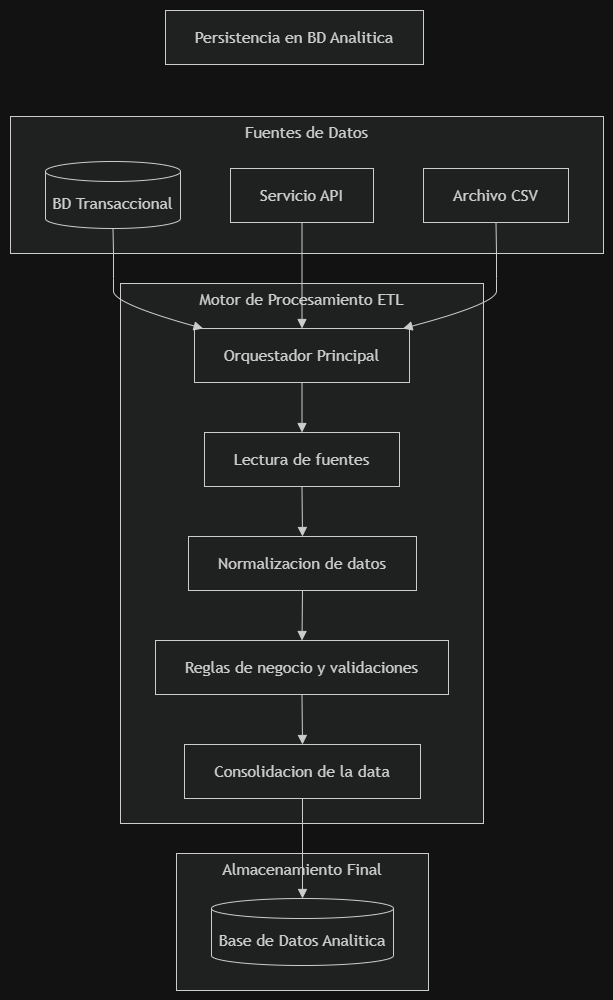

The diagram above was exported from draw.io. Its source (the exported page's mxGraphModel, read from the mxfile embedded in the PNG):
<mxGraphModel dx="1022" dy="1630" grid="1" gridSize="10" guides="1" tooltips="1" connect="1" arrows="1" fold="1" page="1" pageScale="1" pageWidth="850" pageHeight="1100" math="0" shadow="0">
  <root>
    <mxCell id="0" />
    <mxCell id="1" parent="0" />
    <UserObject label="" mermaidData="{&#10;  &quot;data&quot;: &quot;graph TD\n    %% Fuentes de datos\n    CSV[CSV]\n    API[API]\n    BD[BD Transaccional]\n\n    %% Proceso Central\n    WS[Worker Service]\n    Lectura[Lectura de fuentes]\n    Normalizacion[Normalizacion de datos]\n    Reglas[Reglas de negocio y validaciones]\n    Consol[Consolidacion]\n    Persistencia[Persistencia en BD Analitica]\n\n    %% Relaciones / Flechas\n    CSV --&gt; WS\n    API --&gt; WS\n    BD --&gt; WS\n    \n    WS --&gt; Lectura\n    Lectura --&gt; Normalizacion\n    Normalizacion --&gt; Reglas\n    Reglas --&gt; Consol\n    Consol --&gt; Persistencia\n&quot;,&#10;  &quot;config&quot;: null&#10;}" id="Lb9ojNoxyMnk7cDsAja1-1">
      <mxCell connectable="0" parent="1" style="group;transparentBounds=1;editIcon=1;lockedGroup=0;groupPadding=10;" vertex="1">
        <mxGeometry as="geometry" />
      </mxCell>
    </UserObject>
    <UserObject label="Persistencia en BD Analitica" mermaidId="n:Persistencia" mermaidBaseStyle="html=1;whiteSpace=wrap;strokeWidth=1;fillColor=light-dark(#ECECFF,#1f2020);strokeColor=light-dark(#9370DB,#cccccc);fontColor=light-dark(#333333,#cccccc);fontFamily=Trebuchet MS,Verdana,Arial,sans-serif;fontSize=16;" mermaidBaseValue="Persistencia en BD Analitica" id="Lb9ojNoxyMnk7cDsAja1-10">
      <mxCell parent="Lb9ojNoxyMnk7cDsAja1-1" style="html=1;whiteSpace=wrap;strokeWidth=1;fillColor=light-dark(#ECECFF,#1f2020);strokeColor=light-dark(#9370DB,#cccccc);fontColor=light-dark(#333333,#cccccc);fontFamily=Trebuchet MS,Verdana,Arial,sans-serif;fontSize=16;" vertex="1">
        <mxGeometry height="54" width="258" x="275" y="-360" as="geometry" />
      </mxCell>
    </UserObject>
    <UserObject label="" mermaidData="{&#10;  &quot;data&quot;: &quot;graph TD\n    subgraph Origenes [Fuentes de Datos]\n        CSV[Archivo CSV]\n        API[Servicio API]\n        BD[(BD Transaccional)]\n    end\n    \n    subgraph Motor [Motor de Procesamiento ETL]\n        WS[Orquestador Principal]\n        Lectura[Lectura de fuentes]\n        Normalizacion[Normalizacion de datos]\n        Reglas[Reglas de negocio y validaciones]\n        Consolidacion[Consolidacion de la data]\n    end\n    \n    subgraph Destino [Almacenamiento Final]\n        Persistencia[(Base de Datos Analitica)]\n    end\n    \n    %% Flujo Top-Down\n    CSV --&gt; WS\n    API --&gt; WS\n    BD --&gt; WS\n    \n    WS --&gt; Lectura\n    Lectura --&gt; Normalizacion\n    Normalizacion --&gt; Reglas\n    Reglas --&gt; Consolidacion\n    Consolidacion --&gt; Persistencia&quot;,&#10;  &quot;config&quot;: null&#10;}" id="Lb9ojNoxyMnk7cDsAja1-19">
      <mxCell connectable="0" parent="1" style="group;transparentBounds=1;editIcon=1;lockedGroup=0;groupPadding=10;" vertex="1">
        <mxGeometry as="geometry" />
      </mxCell>
    </UserObject>
    <UserObject label="Fuentes de Datos" mermaidId="n:Origenes" mermaidBaseStyle="html=1;whiteSpace=wrap;strokeWidth=1;verticalAlign=top;fillColor=light-dark(#ffffde,#1f2020);strokeColor=light-dark(#aaaa33,#cccccc);fontColor=light-dark(#333333,#cccccc);fontFamily=Trebuchet MS,Verdana,Arial,sans-serif;fontSize=16;" mermaidBaseValue="Fuentes de Datos" id="Lb9ojNoxyMnk7cDsAja1-20">
      <mxCell parent="Lb9ojNoxyMnk7cDsAja1-19" style="html=1;whiteSpace=wrap;strokeWidth=1;verticalAlign=top;fillColor=light-dark(#ffffde,#1f2020);strokeColor=light-dark(#aaaa33,#cccccc);fontColor=light-dark(#333333,#cccccc);fontFamily=Trebuchet MS,Verdana,Arial,sans-serif;fontSize=16;" vertex="1">
        <mxGeometry height="137" width="593" x="120" y="-254" as="geometry" />
      </mxCell>
    </UserObject>
    <UserObject label="Archivo CSV" mermaidId="n:CSV" mermaidBaseStyle="html=1;whiteSpace=wrap;strokeWidth=1;fillColor=light-dark(#ECECFF,#1f2020);strokeColor=light-dark(#9370DB,#cccccc);fontColor=light-dark(#333333,#cccccc);fontFamily=Trebuchet MS,Verdana,Arial,sans-serif;fontSize=16;" mermaidBaseValue="Archivo CSV" id="Lb9ojNoxyMnk7cDsAja1-21">
      <mxCell parent="Lb9ojNoxyMnk7cDsAja1-20" style="html=1;whiteSpace=wrap;strokeWidth=1;fillColor=light-dark(#ECECFF,#1f2020);strokeColor=light-dark(#9370DB,#cccccc);fontColor=light-dark(#333333,#cccccc);fontFamily=Trebuchet MS,Verdana,Arial,sans-serif;fontSize=16;" vertex="1">
        <mxGeometry height="54" width="145" x="413" y="52" as="geometry" />
      </mxCell>
    </UserObject>
    <UserObject label="Servicio API" mermaidId="n:API" mermaidBaseStyle="html=1;whiteSpace=wrap;strokeWidth=1;fillColor=light-dark(#ECECFF,#1f2020);strokeColor=light-dark(#9370DB,#cccccc);fontColor=light-dark(#333333,#cccccc);fontFamily=Trebuchet MS,Verdana,Arial,sans-serif;fontSize=16;" mermaidBaseValue="Servicio API" id="Lb9ojNoxyMnk7cDsAja1-22">
      <mxCell parent="Lb9ojNoxyMnk7cDsAja1-20" style="html=1;whiteSpace=wrap;strokeWidth=1;fillColor=light-dark(#ECECFF,#1f2020);strokeColor=light-dark(#9370DB,#cccccc);fontColor=light-dark(#333333,#cccccc);fontFamily=Trebuchet MS,Verdana,Arial,sans-serif;fontSize=16;" vertex="1">
        <mxGeometry height="54" width="143" x="220" y="52" as="geometry" />
      </mxCell>
    </UserObject>
    <UserObject label="BD Transaccional" mermaidId="n:BD" mermaidBaseStyle="html=1;shape=cylinder3;boundedLbl=1;backgroundOutline=1;size=10;strokeWidth=1;whiteSpace=wrap;fillColor=light-dark(#ECECFF,#1f2020);strokeColor=light-dark(#9370DB,#cccccc);fontColor=light-dark(#333333,#cccccc);fontFamily=Trebuchet MS,Verdana,Arial,sans-serif;fontSize=16;" mermaidBaseValue="BD Transaccional" id="Lb9ojNoxyMnk7cDsAja1-23">
      <mxCell parent="Lb9ojNoxyMnk7cDsAja1-20" style="html=1;shape=cylinder3;boundedLbl=1;backgroundOutline=1;size=10;strokeWidth=1;whiteSpace=wrap;fillColor=light-dark(#ECECFF,#1f2020);strokeColor=light-dark(#9370DB,#cccccc);fontColor=light-dark(#333333,#cccccc);fontFamily=Trebuchet MS,Verdana,Arial,sans-serif;fontSize=16;" vertex="1">
        <mxGeometry height="67" width="135" x="35" y="45" as="geometry" />
      </mxCell>
    </UserObject>
    <UserObject label="Motor de Procesamiento ETL" mermaidId="n:Motor" mermaidBaseStyle="html=1;whiteSpace=wrap;strokeWidth=1;verticalAlign=top;fillColor=light-dark(#ffffde,#1f2020);strokeColor=light-dark(#aaaa33,#cccccc);fontColor=light-dark(#333333,#cccccc);fontFamily=Trebuchet MS,Verdana,Arial,sans-serif;fontSize=16;" mermaidBaseValue="Motor de Procesamiento ETL" id="Lb9ojNoxyMnk7cDsAja1-24">
      <mxCell parent="Lb9ojNoxyMnk7cDsAja1-19" style="html=1;whiteSpace=wrap;strokeWidth=1;verticalAlign=top;fillColor=light-dark(#ffffde,#1f2020);strokeColor=light-dark(#aaaa33,#cccccc);fontColor=light-dark(#333333,#cccccc);fontFamily=Trebuchet MS,Verdana,Arial,sans-serif;fontSize=16;" vertex="1">
        <mxGeometry height="540" width="363" x="230" y="-87" as="geometry" />
      </mxCell>
    </UserObject>
    <UserObject label="Orquestador Principal" mermaidId="n:WS" mermaidBaseStyle="html=1;whiteSpace=wrap;strokeWidth=1;fillColor=light-dark(#ECECFF,#1f2020);strokeColor=light-dark(#9370DB,#cccccc);fontColor=light-dark(#333333,#cccccc);fontFamily=Trebuchet MS,Verdana,Arial,sans-serif;fontSize=16;" mermaidBaseValue="Orquestador Principal" id="Lb9ojNoxyMnk7cDsAja1-25">
      <mxCell parent="Lb9ojNoxyMnk7cDsAja1-24" style="html=1;whiteSpace=wrap;strokeWidth=1;fillColor=light-dark(#ECECFF,#1f2020);strokeColor=light-dark(#9370DB,#cccccc);fontColor=light-dark(#333333,#cccccc);fontFamily=Trebuchet MS,Verdana,Arial,sans-serif;fontSize=16;" vertex="1">
        <mxGeometry height="54" width="215" x="74" y="45" as="geometry" />
      </mxCell>
    </UserObject>
    <UserObject label="Lectura de fuentes" mermaidId="n:Lectura" mermaidBaseStyle="html=1;whiteSpace=wrap;strokeWidth=1;fillColor=light-dark(#ECECFF,#1f2020);strokeColor=light-dark(#9370DB,#cccccc);fontColor=light-dark(#333333,#cccccc);fontFamily=Trebuchet MS,Verdana,Arial,sans-serif;fontSize=16;" mermaidBaseValue="Lectura de fuentes" id="Lb9ojNoxyMnk7cDsAja1-26">
      <mxCell parent="Lb9ojNoxyMnk7cDsAja1-24" style="html=1;whiteSpace=wrap;strokeWidth=1;fillColor=light-dark(#ECECFF,#1f2020);strokeColor=light-dark(#9370DB,#cccccc);fontColor=light-dark(#333333,#cccccc);fontFamily=Trebuchet MS,Verdana,Arial,sans-serif;fontSize=16;" vertex="1">
        <mxGeometry height="54" width="195" x="84" y="149" as="geometry" />
      </mxCell>
    </UserObject>
    <UserObject label="Normalizacion de datos" mermaidId="n:Normalizacion" mermaidBaseStyle="html=1;whiteSpace=wrap;strokeWidth=1;fillColor=light-dark(#ECECFF,#1f2020);strokeColor=light-dark(#9370DB,#cccccc);fontColor=light-dark(#333333,#cccccc);fontFamily=Trebuchet MS,Verdana,Arial,sans-serif;fontSize=16;" mermaidBaseValue="Normalizacion de datos" id="Lb9ojNoxyMnk7cDsAja1-27">
      <mxCell parent="Lb9ojNoxyMnk7cDsAja1-24" style="html=1;whiteSpace=wrap;strokeWidth=1;fillColor=light-dark(#ECECFF,#1f2020);strokeColor=light-dark(#9370DB,#cccccc);fontColor=light-dark(#333333,#cccccc);fontFamily=Trebuchet MS,Verdana,Arial,sans-serif;fontSize=16;" vertex="1">
        <mxGeometry height="54" width="228" x="68" y="253" as="geometry" />
      </mxCell>
    </UserObject>
    <UserObject label="Reglas de negocio y validaciones" mermaidId="n:Reglas" mermaidBaseStyle="html=1;whiteSpace=wrap;strokeWidth=1;fillColor=light-dark(#ECECFF,#1f2020);strokeColor=light-dark(#9370DB,#cccccc);fontColor=light-dark(#333333,#cccccc);fontFamily=Trebuchet MS,Verdana,Arial,sans-serif;fontSize=16;" mermaidBaseValue="Reglas de negocio y validaciones" id="Lb9ojNoxyMnk7cDsAja1-28">
      <mxCell parent="Lb9ojNoxyMnk7cDsAja1-24" style="html=1;whiteSpace=wrap;strokeWidth=1;fillColor=light-dark(#ECECFF,#1f2020);strokeColor=light-dark(#9370DB,#cccccc);fontColor=light-dark(#333333,#cccccc);fontFamily=Trebuchet MS,Verdana,Arial,sans-serif;fontSize=16;" vertex="1">
        <mxGeometry height="54" width="293" x="35" y="357" as="geometry" />
      </mxCell>
    </UserObject>
    <UserObject label="Consolidacion de la data" mermaidId="n:Consolidacion" mermaidBaseStyle="html=1;whiteSpace=wrap;strokeWidth=1;fillColor=light-dark(#ECECFF,#1f2020);strokeColor=light-dark(#9370DB,#cccccc);fontColor=light-dark(#333333,#cccccc);fontFamily=Trebuchet MS,Verdana,Arial,sans-serif;fontSize=16;" mermaidBaseValue="Consolidacion de la data" id="Lb9ojNoxyMnk7cDsAja1-29">
      <mxCell parent="Lb9ojNoxyMnk7cDsAja1-24" style="html=1;whiteSpace=wrap;strokeWidth=1;fillColor=light-dark(#ECECFF,#1f2020);strokeColor=light-dark(#9370DB,#cccccc);fontColor=light-dark(#333333,#cccccc);fontFamily=Trebuchet MS,Verdana,Arial,sans-serif;fontSize=16;" vertex="1">
        <mxGeometry height="54" width="236" x="64" y="461" as="geometry" />
      </mxCell>
    </UserObject>
    <UserObject label="" mermaidId="e:WS-&gt;Lectura#0" mermaidBaseStyle="curved=1;startArrow=none;endArrow=block;endSize=7;strokeColor=light-dark(#333333,#cccccc);exitX=0.5;exitY=1;entryX=0.5;entryY=0;" mermaidBaseValue="" id="Lb9ojNoxyMnk7cDsAja1-30">
      <mxCell edge="1" parent="Lb9ojNoxyMnk7cDsAja1-24" source="Lb9ojNoxyMnk7cDsAja1-25" style="curved=1;startArrow=none;endArrow=block;endSize=7;strokeColor=light-dark(#333333,#cccccc);exitX=0.5;exitY=1;entryX=0.5;entryY=0;rounded=0;" target="Lb9ojNoxyMnk7cDsAja1-26">
        <mxGeometry relative="1" as="geometry">
          <Array as="points" />
        </mxGeometry>
      </mxCell>
    </UserObject>
    <UserObject label="" mermaidId="e:Lectura-&gt;Normalizacion#0" mermaidBaseStyle="curved=1;startArrow=none;endArrow=block;endSize=7;strokeColor=light-dark(#333333,#cccccc);exitX=0.5;exitY=1;entryX=0.5;entryY=0;" mermaidBaseValue="" id="Lb9ojNoxyMnk7cDsAja1-31">
      <mxCell edge="1" parent="Lb9ojNoxyMnk7cDsAja1-24" source="Lb9ojNoxyMnk7cDsAja1-26" style="curved=1;startArrow=none;endArrow=block;endSize=7;strokeColor=light-dark(#333333,#cccccc);exitX=0.5;exitY=1;entryX=0.5;entryY=0;rounded=0;" target="Lb9ojNoxyMnk7cDsAja1-27">
        <mxGeometry relative="1" as="geometry">
          <Array as="points" />
        </mxGeometry>
      </mxCell>
    </UserObject>
    <UserObject label="" mermaidId="e:Normalizacion-&gt;Reglas#0" mermaidBaseStyle="curved=1;startArrow=none;endArrow=block;endSize=7;strokeColor=light-dark(#333333,#cccccc);exitX=0.5;exitY=1;entryX=0.5;entryY=0;" mermaidBaseValue="" id="Lb9ojNoxyMnk7cDsAja1-32">
      <mxCell edge="1" parent="Lb9ojNoxyMnk7cDsAja1-24" source="Lb9ojNoxyMnk7cDsAja1-27" style="curved=1;startArrow=none;endArrow=block;endSize=7;strokeColor=light-dark(#333333,#cccccc);exitX=0.5;exitY=1;entryX=0.5;entryY=0;rounded=0;" target="Lb9ojNoxyMnk7cDsAja1-28">
        <mxGeometry relative="1" as="geometry">
          <Array as="points" />
        </mxGeometry>
      </mxCell>
    </UserObject>
    <UserObject label="" mermaidId="e:Reglas-&gt;Consolidacion#0" mermaidBaseStyle="curved=1;startArrow=none;endArrow=block;endSize=7;strokeColor=light-dark(#333333,#cccccc);exitX=0.5;exitY=1;entryX=0.5;entryY=0;" mermaidBaseValue="" id="Lb9ojNoxyMnk7cDsAja1-33">
      <mxCell edge="1" parent="Lb9ojNoxyMnk7cDsAja1-24" source="Lb9ojNoxyMnk7cDsAja1-28" style="curved=1;startArrow=none;endArrow=block;endSize=7;strokeColor=light-dark(#333333,#cccccc);exitX=0.5;exitY=1;entryX=0.5;entryY=0;rounded=0;" target="Lb9ojNoxyMnk7cDsAja1-29">
        <mxGeometry relative="1" as="geometry">
          <Array as="points" />
        </mxGeometry>
      </mxCell>
    </UserObject>
    <UserObject label="Almacenamiento Final" mermaidId="n:Destino" mermaidBaseStyle="html=1;whiteSpace=wrap;strokeWidth=1;verticalAlign=top;fillColor=light-dark(#ffffde,#1f2020);strokeColor=light-dark(#aaaa33,#cccccc);fontColor=light-dark(#333333,#cccccc);fontFamily=Trebuchet MS,Verdana,Arial,sans-serif;fontSize=16;" mermaidBaseValue="Almacenamiento Final" id="Lb9ojNoxyMnk7cDsAja1-34">
      <mxCell parent="Lb9ojNoxyMnk7cDsAja1-19" style="html=1;whiteSpace=wrap;strokeWidth=1;verticalAlign=top;fillColor=light-dark(#ffffde,#1f2020);strokeColor=light-dark(#aaaa33,#cccccc);fontColor=light-dark(#333333,#cccccc);fontFamily=Trebuchet MS,Verdana,Arial,sans-serif;fontSize=16;" vertex="1">
        <mxGeometry height="137" width="252" x="286" y="483" as="geometry" />
      </mxCell>
    </UserObject>
    <UserObject label="Base de Datos Analitica" mermaidId="n:Persistencia" mermaidBaseStyle="html=1;shape=cylinder3;boundedLbl=1;backgroundOutline=1;size=10;strokeWidth=1;whiteSpace=wrap;fillColor=light-dark(#ECECFF,#1f2020);strokeColor=light-dark(#9370DB,#cccccc);fontColor=light-dark(#333333,#cccccc);fontFamily=Trebuchet MS,Verdana,Arial,sans-serif;fontSize=16;" mermaidBaseValue="Base de Datos Analitica" id="Lb9ojNoxyMnk7cDsAja1-35">
      <mxCell parent="Lb9ojNoxyMnk7cDsAja1-34" style="html=1;shape=cylinder3;boundedLbl=1;backgroundOutline=1;size=10;strokeWidth=1;whiteSpace=wrap;fillColor=light-dark(#ECECFF,#1f2020);strokeColor=light-dark(#9370DB,#cccccc);fontColor=light-dark(#333333,#cccccc);fontFamily=Trebuchet MS,Verdana,Arial,sans-serif;fontSize=16;" vertex="1">
        <mxGeometry height="67" width="182" x="35" y="45" as="geometry" />
      </mxCell>
    </UserObject>
    <UserObject label="" mermaidId="e:CSV-&gt;WS#0" mermaidBaseStyle="curved=1;startArrow=none;endArrow=block;endSize=7;strokeColor=light-dark(#333333,#cccccc);exitX=0.5;exitY=1;entryX=0.97;entryY=0;" mermaidBaseValue="" id="Lb9ojNoxyMnk7cDsAja1-36">
      <mxCell edge="1" parent="Lb9ojNoxyMnk7cDsAja1-19" source="Lb9ojNoxyMnk7cDsAja1-21" style="curved=1;startArrow=none;endArrow=block;endSize=7;strokeColor=light-dark(#333333,#cccccc);exitX=0.5;exitY=1;entryX=0.97;entryY=0;rounded=0;" target="Lb9ojNoxyMnk7cDsAja1-25">
        <mxGeometry relative="1" as="geometry">
          <Array as="points">
            <mxPoint x="606" y="-117" />
            <mxPoint x="606" y="-92" />
            <mxPoint x="606" y="-67" />
          </Array>
        </mxGeometry>
      </mxCell>
    </UserObject>
    <UserObject label="" mermaidId="e:API-&gt;WS#0" mermaidBaseStyle="curved=1;startArrow=none;endArrow=block;endSize=7;strokeColor=light-dark(#333333,#cccccc);exitX=0.5;exitY=1;entryX=0.5;entryY=0;" mermaidBaseValue="" id="Lb9ojNoxyMnk7cDsAja1-37">
      <mxCell edge="1" parent="Lb9ojNoxyMnk7cDsAja1-19" source="Lb9ojNoxyMnk7cDsAja1-22" style="curved=1;startArrow=none;endArrow=block;endSize=7;strokeColor=light-dark(#333333,#cccccc);exitX=0.5;exitY=1;entryX=0.5;entryY=0;rounded=0;" target="Lb9ojNoxyMnk7cDsAja1-25">
        <mxGeometry relative="1" as="geometry">
          <Array as="points" />
        </mxGeometry>
      </mxCell>
    </UserObject>
    <UserObject label="" mermaidId="e:BD-&gt;WS#0" mermaidBaseStyle="curved=1;startArrow=none;endArrow=block;endSize=7;strokeColor=light-dark(#333333,#cccccc);exitX=0.5;exitY=1;entryX=0.04;entryY=0;" mermaidBaseValue="" id="Lb9ojNoxyMnk7cDsAja1-38">
      <mxCell edge="1" parent="Lb9ojNoxyMnk7cDsAja1-19" source="Lb9ojNoxyMnk7cDsAja1-23" style="curved=1;startArrow=none;endArrow=block;endSize=7;strokeColor=light-dark(#333333,#cccccc);exitX=0.5;exitY=1;entryX=0.04;entryY=0;rounded=0;" target="Lb9ojNoxyMnk7cDsAja1-25">
        <mxGeometry relative="1" as="geometry">
          <Array as="points">
            <mxPoint x="223" y="-117" />
            <mxPoint x="223" y="-92" />
            <mxPoint x="223" y="-67" />
          </Array>
        </mxGeometry>
      </mxCell>
    </UserObject>
    <UserObject label="" mermaidId="e:Consolidacion-&gt;Persistencia#0" mermaidBaseStyle="curved=1;startArrow=none;endArrow=block;endSize=7;strokeColor=light-dark(#333333,#cccccc);exitX=0.5;exitY=1;entryX=0.5;entryY=0;" mermaidBaseValue="" id="Lb9ojNoxyMnk7cDsAja1-39">
      <mxCell edge="1" parent="Lb9ojNoxyMnk7cDsAja1-19" source="Lb9ojNoxyMnk7cDsAja1-29" style="curved=1;startArrow=none;endArrow=block;endSize=7;strokeColor=light-dark(#333333,#cccccc);exitX=0.5;exitY=1;entryX=0.5;entryY=0;rounded=0;" target="Lb9ojNoxyMnk7cDsAja1-35">
        <mxGeometry relative="1" as="geometry">
          <Array as="points" />
        </mxGeometry>
      </mxCell>
    </UserObject>
  </root>
</mxGraphModel>